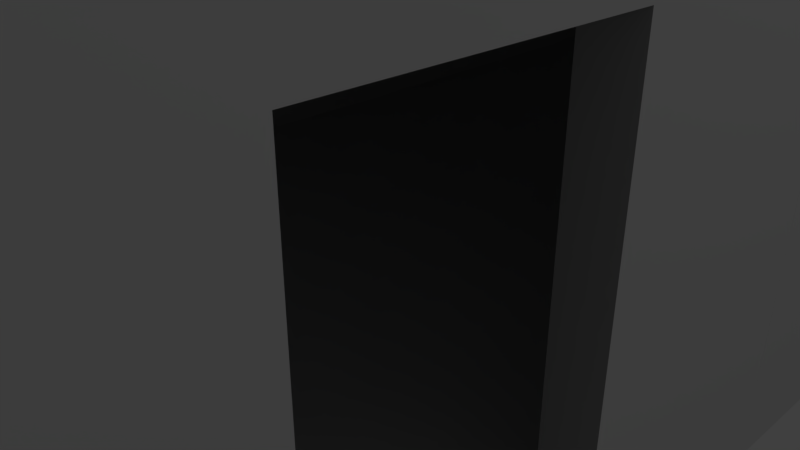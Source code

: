 # Source: Pueblo_Long.blend  (saved by Blender 2.79.0; exported with 4.5.12 LTS)
import bpy
from mathutils import Matrix  # noqa: F401  (used for matrix-valued properties, if any)

bpy.ops.wm.read_factory_settings(use_empty=True)
scene = bpy.context.scene
scene.name = 'Scene'

# ---- collections
col_collection_1 = bpy.data.collections.new('Collection 1'); scene.collection.children.link(col_collection_1)

# ---- materials (node trees are filled in below, after node groups)
mat_base = bpy.data.materials.new('Base')
mat_base.alpha_threshold = 0.0
mat_base.use_transparent_shadow = False
mat_base.roughness = 0.5
mat_base.specular_intensity = 0.0
mat_edge = bpy.data.materials.new('Edge')
mat_edge.alpha_threshold = 0.0
mat_edge.use_transparent_shadow = False
mat_edge.diffuse_color = (0.4116, 0.4116, 0.4116, 1.0)
mat_edge.roughness = 0.5
mat_edge.specular_intensity = 0.0
mat_roof = bpy.data.materials.new('Roof')
mat_roof.alpha_threshold = 0.0
mat_roof.use_transparent_shadow = False
mat_roof.roughness = 0.5
mat_roof.specular_intensity = 0.0

# ---- material node trees

# ---- world
world_world = bpy.data.worlds.new('World'); scene.world = world_world
world_world.color = (0.05088, 0.05088, 0.05088)
world_world.use_sun_shadow = False
world_world.sun_shadow_jitter_overblur = 0.0
world_world.cycles.sampling_method = 'MANUAL'

# ---- cameras
cam_camera = bpy.data.cameras.new('Camera')
cam_camera.clip_end = 100.0
cam_camera.lens = 35.0
cam_camera.sensor_width = 32.0
cam_camera.sensor_height = 18.0
cam_camera.ortho_scale = 7.314
cam_camera.dof.focus_distance = 0.0
cam_camera.dof.aperture_fstop = 128.0

# ---- lights
light_lamp = bpy.data.lights.new('Lamp', 'POINT')
light_lamp.transmission_factor = 0.0
light_lamp.cutoff_distance = 30.0
light_lamp.energy = 100.0
light_lamp.shadow_buffer_clip_start = 1.001
light_lamp.shadow_soft_size = 0.1
light_lamp.shadow_maximum_resolution = 0.006
light_lamp.use_absolute_resolution = True

# ---- meshes
me_cube_003 = bpy.data.meshes.new('Cube.003')
me_cube_003.from_pydata([(4.189, 12.24, 7.338), (4.189, -9.003, 7.338), (-4.189, 12.24, 7.338), (-4.189, -9.003, 7.338), (4.189, -4.357, 7.338), (-4.189, -4.357, 7.338), (-4.189, -2.209, 7.338), (4.189, -2.209, 7.338), (4.189, -5.555, 7.338), (4.189, -7.399, 7.338), (-4.189, -7.399, 7.338), (-4.189, -5.555, 7.338), (-4.189, 6.98, 7.338), (-4.189, 10.5, 7.338), (4.189, 10.5, 7.338), (4.189, 6.98, 7.338), (4.189, 4.739, 7.338), (4.189, 0.05253, 7.338), (-4.189, 0.05253, 7.338), (-4.189, 4.739, 7.338)], [], [(9, 10, 3, 1), (7, 6, 5, 4), (17, 18, 6, 7), (4, 5, 11, 8), (8, 11, 10, 9), (0, 2, 13, 14), (14, 13, 12, 15), (15, 12, 19, 16), (16, 19, 18, 17)])
me_cube_003.polygons.foreach_set('material_index', [2, 2, 2, 2, 2, 2, 2, 2, 2])
me_cube_003.materials.append(mat_base)
me_cube_003.materials.append(mat_edge)
me_cube_003.materials.append(mat_roof)
me_cube_003.use_remesh_preserve_volume = False
me_cube_003.use_remesh_preserve_attributes = False
me_cube_003.use_mirror_vertex_groups = False
me_cube_003.update()
me_cube_002 = bpy.data.meshes.new('Cube.002')
me_cube_002.from_pydata([(-0.2294, -3.728, -2.784), (-0.2294, -3.728, 2.784), (-0.2294, 3.728, -2.784), (-0.2294, 3.728, 2.784), (0.2294, -3.728, -2.784), (0.2294, -3.728, 2.784), (0.2294, 3.728, -2.784), (0.2294, 3.728, 2.784)], [], [(0, 1, 3, 2), (2, 3, 7, 6), (6, 7, 5, 4), (4, 5, 1, 0), (2, 6, 4, 0), (7, 3, 1, 5)])
me_cube_002.materials.append(mat_base)
me_cube_002.use_remesh_preserve_volume = False
me_cube_002.use_remesh_preserve_attributes = False
me_cube_002.use_mirror_vertex_groups = False
me_cube_002.update()
me_cube_001 = bpy.data.meshes.new('Cube.001')
me_cube_001.from_pydata([(-0.2294, -3.728, -2.784), (-0.2294, -3.728, 2.784), (-0.2294, 3.728, -2.784), (-0.2294, 3.728, 2.784), (0.2294, -3.728, -2.784), (0.2294, -3.728, 2.784), (0.2294, 3.728, -2.784), (0.2294, 3.728, 2.784)], [], [(0, 1, 3, 2), (2, 3, 7, 6), (6, 7, 5, 4), (4, 5, 1, 0), (2, 6, 4, 0), (7, 3, 1, 5)])
me_cube_001.materials.append(mat_base)
me_cube_001.use_remesh_preserve_volume = False
me_cube_001.use_remesh_preserve_attributes = False
me_cube_001.use_mirror_vertex_groups = False
me_cube_001.update()
me_cube = bpy.data.meshes.new('Cube')
me_cube.from_pydata([(4.682, 12.73, 0.04174), (4.682, -9.496, 0.04174), (-4.682, -9.496, 0.04174), (-4.682, 12.73, 0.04174), (4.189, 12.24, 8.0), (4.189, -9.003, 8.0), (-4.189, -9.003, 8.0), (-4.189, 12.24, 8.0), (5.14, 13.19, 8.0), (5.14, -9.954, 8.0), (-5.14, 13.19, 8.0), (-5.14, -9.954, 8.0), (4.189, 12.24, 7.338), (4.189, -9.003, 7.338), (-4.189, 12.24, 7.338), (-4.189, -9.003, 7.338), (4.682, -4.893, 0.04174), (-4.682, -4.893, 0.04174), (5.14, -4.893, 8.0), (-5.14, -4.893, 8.0), (4.189, -4.357, 8.0), (-4.189, -4.357, 8.0), (4.189, -4.357, 7.338), (-4.189, -4.357, 7.338), (-4.682, -2.52, 0.0), (-5.14, -2.552, 8.0), (-4.189, -2.209, 8.0), (-4.189, -2.209, 7.338), (4.682, -2.552, 0.04174), (5.14, -2.552, 8.0), (4.189, -2.209, 8.0), (4.189, -2.209, 7.338), (5.14, 13.19, 4.377), (5.14, -9.954, 4.377), (-5.14, -9.954, 4.377), (-5.14, 13.19, 4.377), (-5.14, -4.893, 4.377), (5.14, -4.893, 4.377), (5.14, -2.552, 4.377), (-5.14, -2.52, 4.377), (-5.14, -4.893, 2.876), (5.14, -4.893, 2.876), (5.14, -2.552, 2.876), (-5.14, -2.52, 2.876), (5.14, 13.19, 2.876), (5.14, -9.954, 2.876), (-5.14, -9.954, 2.876), (-5.14, 13.19, 2.876), (4.682, -6.224, 0.04174), (4.682, -8.207, 0.04174), (5.14, -6.224, 8.0), (5.14, -8.207, 8.0), (4.189, -5.555, 8.0), (4.189, -7.399, 8.0), (4.189, -5.555, 7.338), (4.189, -7.399, 7.338), (-4.682, -8.207, 0.04174), (-4.682, -6.224, 0.04174), (-5.14, -8.207, 8.0), (-5.14, -6.224, 8.0), (-4.189, -7.399, 8.0), (-4.189, -5.555, 8.0), (-4.189, -7.399, 7.338), (-4.189, -5.555, 7.338), (-5.14, -8.207, 4.377), (-5.14, -6.224, 4.377), (5.14, -6.224, 4.377), (5.14, -8.207, 4.377), (5.14, -6.224, 2.876), (5.14, -8.207, 2.876), (-5.14, -8.207, 2.876), (-5.14, -6.224, 2.876), (5.14, -8.207, 0.0), (5.14, -9.954, 0.0), (5.14, 13.19, 0.0), (-5.14, 13.19, 0.0), (-5.14, -9.954, 0.0), (-5.14, -2.52, 0.0), (5.14, -2.552, 0.0), (5.14, -4.893, 0.0), (-5.14, -6.224, 0.0), (-5.14, -4.893, 0.0), (5.14, -6.224, 0.0), (-5.14, -8.207, 0.0), (4.682, -4.893, 5.631), (-4.682, -4.893, 5.631), (4.682, -2.552, 5.631), (-4.682, -2.52, 5.567), (4.682, -6.224, 5.631), (-4.682, -6.224, 5.631), (4.682, -8.207, 5.631), (-4.682, -8.207, 5.631), (4.682, -9.496, 5.631), (4.682, 12.73, 5.631), (-4.682, 12.73, 5.631), (-4.682, -9.496, 5.631), (-4.682, -8.207, 2.876), (-4.682, -6.224, 2.876), (4.682, -2.552, 2.816), (4.682, -4.893, 2.816), (4.682, 12.73, 2.816), (-4.682, 12.73, 2.816), (4.682, -6.224, 2.876), (-4.682, -4.893, 2.876), (-4.682, -9.496, 2.816), (4.682, -9.496, 2.816), (4.682, -8.207, 2.876), (-4.682, -2.52, 2.876), (-4.682, -6.224, 4.377), (-4.682, -8.207, 4.377), (4.682, -4.893, 4.377), (4.682, 12.73, 4.426), (4.682, -6.224, 4.377), (-4.682, -4.893, 4.377), (-4.682, -9.496, 4.426), (4.682, -8.207, 4.377), (-4.682, -2.52, 4.377), (4.682, -2.552, 4.377), (-4.682, 12.73, 4.426), (4.682, -9.496, 4.426), (-5.14, 7.344, 0.0), (-5.14, 11.29, 0.0), (-5.14, 7.344, 8.0), (-5.14, 11.29, 8.0), (-4.189, 6.98, 8.0), (-4.189, 10.5, 8.0), (-4.189, 6.98, 7.338), (-4.189, 10.5, 7.338), (5.14, 11.29, 0.0), (5.14, 7.344, 0.0), (5.14, 11.29, 8.0), (5.14, 7.344, 8.0), (4.189, 10.5, 8.0), (4.189, 6.98, 8.0), (4.189, 10.5, 7.338), (4.189, 6.98, 7.338), (5.14, 11.29, 4.377), (5.14, 7.344, 4.377), (-5.14, 7.344, 4.377), (-5.14, 11.29, 4.377), (-5.14, 7.344, 2.876), (-5.14, 11.29, 2.876), (5.14, 11.29, 2.876), (5.14, 7.344, 2.876), (-4.682, 7.093, 0.04174), (-4.682, 10.89, 0.04174), (4.682, 10.89, 0.04174), (4.682, 7.344, 0.0), (-4.682, 7.093, 5.631), (-4.682, 10.89, 5.631), (4.682, 10.89, 5.631), (4.682, 7.344, 5.567), (4.682, 7.344, 2.876), (4.682, 11.29, 2.876), (-4.682, 10.89, 2.816), (-4.682, 7.093, 2.816), (4.682, 7.344, 4.377), (4.682, 11.29, 4.377), (-4.682, 10.89, 4.426), (-4.682, 7.093, 4.426), (5.14, 4.936, 0.0), (5.14, -0.1116, 0.0), (5.14, 4.936, 8.0), (5.14, -0.1116, 8.0), (4.189, 4.739, 8.0), (4.189, 0.05253, 8.0), (4.189, 4.739, 7.338), (4.189, 0.05253, 7.338), (5.14, -0.1116, 4.377), (5.14, -0.1116, 2.876), (-5.14, -0.1116, 0.0), (-5.14, 4.936, 0.0), (-5.14, -0.1116, 8.0), (-5.14, 4.936, 8.0), (-4.189, 0.05253, 8.0), (-4.189, 4.739, 8.0), (-4.189, 0.05253, 7.338), (-4.189, 4.739, 7.338), (-5.14, 4.936, 4.377), (-5.14, 4.936, 2.876), (4.682, 4.68, 5.567), (4.682, -0.1116, 5.567), (-4.682, 4.936, 2.836), (-4.682, 4.936, 4.41), (-4.682, -0.2394, 5.567), (-4.682, 4.936, 5.567), (4.682, -0.1116, 2.836), (4.682, -0.1116, 4.377), (4.682, 4.936, 0.0), (4.682, -0.1116, 0.0), (-4.682, -0.2394, 0.0), (-4.682, 4.936, 0.0), (5.14, 13.19, 5.567), (5.14, -9.954, 5.567), (-5.14, -9.954, 5.567), (-5.14, 13.19, 5.567), (-5.14, -4.893, 5.567), (5.14, -4.893, 5.567), (5.14, -2.552, 5.567), (-5.14, -2.52, 5.567), (-5.14, -8.207, 5.567), (-5.14, -6.224, 5.567), (5.14, -6.224, 5.567), (5.14, -8.207, 5.567), (5.14, 11.29, 5.567), (5.14, 7.344, 5.567), (-5.14, 7.344, 5.567), (-5.14, 11.29, 5.567), (-5.14, -0.1116, 5.567), (-5.14, 4.936, 5.567), (5.14, 4.936, 5.567), (5.14, -0.1116, 5.567)], [], [(108, 113, 85, 89), (6, 5, 13, 15), (203, 51, 9, 193), (193, 9, 11, 194), (207, 123, 10, 195), (44, 74, 75, 47), (53, 5, 9, 51), (7, 4, 8, 10), (5, 6, 11, 9), (125, 7, 10, 123), (132, 4, 12, 134), (60, 6, 15, 62), (4, 7, 14, 12), (26, 21, 23, 27), (52, 20, 22, 54), (61, 21, 19, 59), (30, 20, 18, 29), (201, 59, 19, 196), (198, 29, 18, 197), (110, 112, 88, 84), (118, 111, 93, 94), (211, 163, 29, 198), (165, 30, 29, 163), (174, 26, 27, 176), (20, 30, 31, 22), (21, 26, 25, 19), (196, 19, 25, 199), (70, 96, 97, 71), (169, 168, 38, 42), (49, 1, 105, 106), (96, 70, 64, 109), (192, 32, 35, 195), (141, 139, 35, 47), (45, 33, 34, 46), (69, 67, 33, 45), (72, 69, 45, 73), (73, 45, 46, 76), (121, 141, 47, 75), (80, 71, 40, 81), (161, 169, 42, 78), (81, 40, 43, 77), (32, 44, 47, 35), (76, 46, 70, 83), (83, 70, 71, 80), (79, 41, 68, 82), (82, 68, 69, 72), (41, 37, 66, 68), (155, 154, 158, 159), (46, 34, 64, 70), (108, 109, 64, 65), (194, 11, 58, 200), (200, 58, 59, 201), (6, 60, 58, 11), (60, 61, 59, 58), (5, 53, 55, 13), (53, 52, 54, 55), (21, 61, 63, 23), (61, 60, 62, 63), (20, 52, 50, 18), (52, 53, 51, 50), (197, 18, 50, 202), (202, 50, 51, 203), (109, 108, 89, 91), (117, 110, 84, 86), (1, 49, 72, 73), (0, 3, 75, 74), (2, 1, 73, 76), (144, 191, 190, 24, 77, 170, 171, 120), (100, 153, 157, 111), (17, 57, 80, 81), (24, 17, 81, 77), (146, 0, 74, 128), (48, 16, 79, 82), (49, 48, 82, 72), (56, 2, 76, 83), (57, 56, 83, 80), (90, 92, 95, 91), (86, 84, 85, 87), (181, 86, 87, 184), (84, 88, 89, 85), (88, 90, 91, 89), (119, 114, 95, 92), (112, 115, 90, 88), (113, 116, 87, 85), (158, 118, 94, 149), (114, 109, 91, 95), (115, 119, 92, 90), (187, 117, 86, 181), (2, 56, 96, 104), (145, 3, 101, 154), (17, 24, 107, 103), (48, 49, 106, 102), (1, 2, 104, 105), (71, 97, 103, 40), (56, 57, 97, 96), (3, 0, 100, 101), (16, 48, 102, 99), (57, 17, 103, 97), (186, 98, 117, 187), (106, 105, 119, 115), (104, 96, 109, 114), (154, 101, 118, 158), (65, 36, 113, 108), (182, 155, 159, 183), (105, 104, 114, 119), (24, 77, 43, 107), (36, 39, 116, 113), (101, 100, 111, 118), (99, 102, 112, 110), (199, 87, 116, 39), (144, 145, 154, 155), (111, 157, 150, 93), (157, 156, 151, 150), (183, 159, 148, 185), (159, 158, 149, 148), (93, 150, 149, 94), (150, 151, 148, 149), (28, 189, 188, 147, 129, 160, 161, 78), (147, 146, 128, 129), (3, 145, 121, 75), (145, 144, 120, 121), (74, 44, 142, 128), (128, 142, 143, 129), (0, 146, 153, 100), (146, 147, 152, 153), (171, 179, 140, 120), (120, 140, 141, 121), (179, 178, 138, 140), (140, 138, 139, 141), (44, 32, 136, 142), (40, 103, 107, 43), (7, 125, 127, 14), (125, 124, 126, 127), (4, 132, 130, 8), (132, 133, 131, 130), (192, 8, 130, 204), (204, 130, 131, 205), (164, 133, 135, 166), (133, 132, 134, 135), (175, 124, 122, 173), (124, 125, 123, 122), (209, 173, 122, 206), (206, 122, 123, 207), (68, 102, 106, 69), (67, 69, 106, 115), (66, 67, 115, 112), (66, 112, 102, 68), (37, 41, 99, 110), (41, 79, 16, 99), (38, 37, 110, 117), (42, 38, 117, 98), (78, 42, 98, 28), (156, 137, 205, 151), (142, 153, 152, 143), (136, 137, 156, 157), (153, 142, 136, 157), (49, 48, 16, 28, 189, 188, 147, 146, 0, 3, 145, 144, 191, 190, 24, 17, 57, 56, 2, 1), (79, 78, 28, 16), (199, 25, 172, 208), (208, 172, 173, 209), (26, 174, 172, 25), (174, 175, 173, 172), (30, 165, 167, 31), (165, 164, 166, 167), (124, 175, 177, 126), (175, 174, 176, 177), (133, 164, 162, 131), (164, 165, 163, 162), (205, 131, 162, 210), (210, 162, 163, 211), (171, 191, 182, 179), (178, 179, 182, 183), (209, 178, 183, 185), (208, 209, 185, 184), (129, 143, 152, 147), (161, 189, 186, 169), (168, 169, 186, 187), (211, 168, 187, 181), (151, 180, 185, 148), (180, 181, 184, 185), (210, 211, 181, 180), (210, 180, 151, 205), (98, 186, 189, 28), (184, 87, 199, 208), (182, 191, 144, 155), (138, 206, 207, 139), (178, 209, 206, 138), (136, 204, 205, 137), (32, 192, 204, 136), (66, 202, 203, 67), (37, 197, 202, 66), (64, 200, 201, 65), (34, 194, 200, 64), (8, 192, 195, 10), (36, 196, 199, 39), (168, 211, 198, 38), (38, 198, 197, 37), (65, 201, 196, 36), (139, 207, 195, 35), (33, 193, 194, 34), (67, 203, 193, 33)])
me_cube.polygons.foreach_set('material_index', [0, 0, 0, 0, 0, 0, 1, 1, 1, 1, 0, 0, 0, 0, 0, 1, 1, 0, 0, 0, 0, 0, 1, 0, 0, 1, 0, 1, 0, 0, 1, 0, 0, 0, 0, 0, 0, 0, 0, 0, 0, 0, 0, 0, 0, 0, 0, 0, 0, 1, 0, 0, 1, 1, 0, 0, 0, 0, 1, 1, 0, 0, 0, 0, 0, 0, 0, 0, 0, 0, 0, 0, 0, 0, 0, 0, 0, 0, 0, 0, 0, 0, 0, 0, 0, 0, 0, 0, 0, 0, 0, 0, 0, 1, 0, 0, 0, 0, 0, 0, 0, 0, 1, 0, 0, 0, 1, 0, 0, 0, 0, 0, 0, 0, 0, 0, 0, 0, 0, 0, 0, 0, 0, 0, 0, 0, 0, 0, 0, 0, 1, 0, 0, 1, 1, 0, 0, 0, 0, 1, 1, 0, 0, 1, 1, 1, 1, 1, 1, 1, 1, 1, 0, 1, 1, 1, 0, 0, 0, 0, 1, 1, 0, 0, 0, 0, 1, 1, 0, 0, 0, 0, 0, 0, 0, 0, 0, 0, 0, 0, 0, 0, 0, 0, 0, 0, 0, 0, 0, 0, 0, 0, 0, 0, 0, 0, 0, 0, 0, 0, 0])
me_cube.materials.append(mat_base)
me_cube.materials.append(mat_edge)
me_cube.materials.append(mat_roof)
me_cube.use_remesh_preserve_volume = False
me_cube.use_remesh_preserve_attributes = False
me_cube.use_mirror_vertex_groups = False
me_cube.update()

# ---- objects
ob_cube_003 = bpy.data.objects.new('Cube.003', me_cube_003)
ob_cube_002 = bpy.data.objects.new('Cube.002', me_cube_002)
ob_cube_001 = bpy.data.objects.new('Cube.001', me_cube_001)
ob_cube = bpy.data.objects.new('Cube', me_cube)
ob_lamp = bpy.data.objects.new('Lamp', light_lamp)
ob_camera = bpy.data.objects.new('Camera', cam_camera)

# ---- transforms, parenting, visibility, modifiers, constraints
ob_cube_003.location = (0.0, 0.0, 0.0)
ob_cube_003.lock_rotations_4d = False
ob_cube_003.empty_display_type = 'ARROWS'
ob_cube_003.lineart.crease_threshold = 0.0
ob_cube_002.location = (-4.911, 1.208, 2.784)
ob_cube_002.lineart.crease_threshold = 0.0
ob_cube_001.location = (4.911, 3.616, 2.784)
ob_cube_001.lineart.crease_threshold = 0.0
ob_cube.location = (0.0, 0.0, 0.0)
ob_cube.lock_rotations_4d = False
ob_cube.empty_display_type = 'ARROWS'
ob_cube.lineart.crease_threshold = 0.0
ob_lamp.location = (7.817, 1.005, 12.02)
ob_lamp.rotation_euler = (0.6503, 0.05522, 1.866)
ob_lamp.lock_rotations_4d = False
ob_lamp.empty_display_type = 'ARROWS'
ob_lamp.color = (0.0, 0.0, 0.0, 0.0)
ob_lamp.lineart.crease_threshold = 0.0
ob_camera.location = (7.481, -6.508, 5.344)
ob_camera.rotation_euler = (1.109, 0.0, 0.8149)
ob_camera.lock_rotations_4d = False
ob_camera.empty_display_type = 'ARROWS'
ob_camera.color = (0.0, 0.0, 0.0, 0.0)
ob_camera.display_type = 'WIRE'
ob_camera.lineart.crease_threshold = 0.0

# ---- collection membership
col_collection_1.objects.link(ob_cube_003)
col_collection_1.objects.link(ob_cube_002)
col_collection_1.objects.link(ob_cube_001)
col_collection_1.objects.link(ob_cube)
col_collection_1.objects.link(ob_lamp)
col_collection_1.objects.link(ob_camera)

# ---- scene / render settings (as saved in the file)
scene.camera = ob_camera
scene.frame_start = 1; scene.frame_end = 250; scene.frame_set(129)
scene.render.engine = 'BLENDER_EEVEE_NEXT'
scene.render.resolution_percentage = 50
scene.render.dither_intensity = 0.0
scene.cycles.use_denoising = False
scene.cycles.samples = 128
scene.cycles.sampling_pattern = 'TABULATED_SOBOL'
scene.cycles.use_adaptive_sampling = False
scene.cycles.use_light_tree = False
scene.cycles.blur_glossy = 0.0
scene.cycles.sample_clamp_indirect = 0.0
scene.view_settings.view_transform = 'Standard'
bpy.context.view_layer.update()
